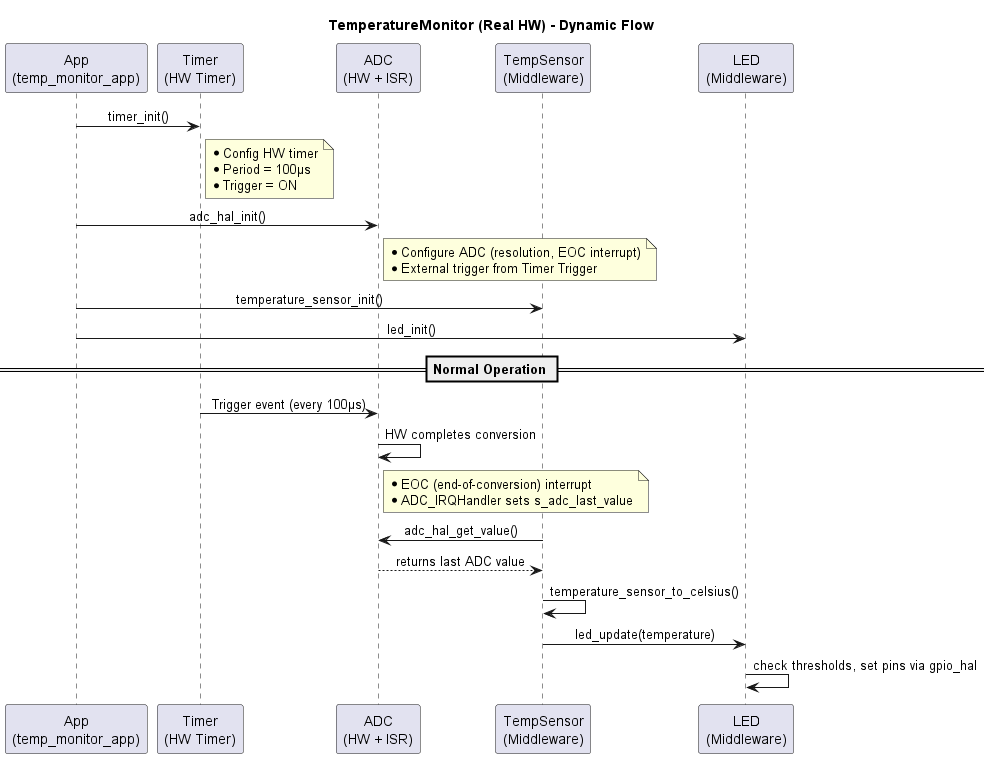

The diagram above was rendered by PlantUML. Its source (embedded in the PNG):
@startuml TemperatureMonitor_Dynamic_HW
title TemperatureMonitor (Real HW) - Dynamic Flow

skinparam sequenceMessageAlignment center

participant "App\n(temp_monitor_app)" as App
participant "Timer\n(HW Timer)" as T
participant "ADC\n(HW + ISR)" as A
participant "TempSensor\n(Middleware)" as S
participant "LED\n(Middleware)" as L

' Application initialization
App -> T: timer_init()
note right of T
  * Config HW timer
  * Period = 100µs
  * Trigger = ON
end note

App -> A: adc_hal_init()
note right of A
  * Configure ADC (resolution, EOC interrupt)
  * External trigger from Timer Trigger
end note

App -> S: temperature_sensor_init()
App -> L: led_init()

== Normal Operation ==

' Timer triggers ADC automatically
T -> A: Trigger event (every 100µs)
A -> A: HW completes conversion
note right of A
  * EOC (end-of-conversion) interrupt
  * ADC_IRQHandler sets s_adc_last_value
end note

' Sensor obtains data from ADC
S -> A: adc_hal_get_value()
A --> S: returns last ADC value

' Sensor converts data
S -> S: temperature_sensor_to_celsius()

' LED updates state
S -> L: led_update(temperature)
L -> L: check thresholds, set pins via gpio_hal

@enduml